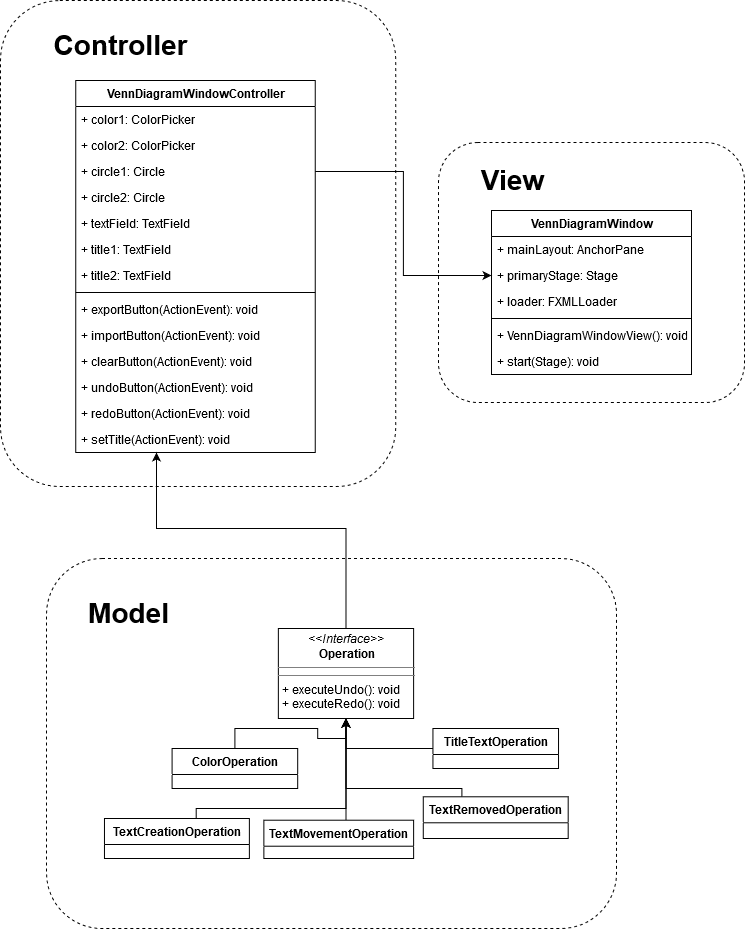

The diagram above was exported from draw.io. Its source (the exported page's mxGraphModel, read from the mxfile embedded in the PNG):
<mxGraphModel dx="1038" dy="587" grid="0" gridSize="10" guides="1" tooltips="1" connect="1" arrows="1" fold="1" page="1" pageScale="1" pageWidth="850" pageHeight="1100" math="0" shadow="0">
  <root>
    <mxCell id="0" />
    <mxCell id="1" parent="0" />
    <mxCell id="QA-dh3_epYyQQNCdMfbb-112" value="" style="rounded=1;whiteSpace=wrap;html=1;dashed=1;" vertex="1" parent="1">
      <mxGeometry x="54" y="62" width="395.25" height="486" as="geometry" />
    </mxCell>
    <mxCell id="QA-dh3_epYyQQNCdMfbb-71" value="VennDiagramWindowController" style="swimlane;fontStyle=1;align=center;verticalAlign=top;childLayout=stackLayout;horizontal=1;startSize=26;horizontalStack=0;resizeParent=1;resizeParentMax=0;resizeLast=0;collapsible=1;marginBottom=0;html=1;" vertex="1" parent="1">
      <mxGeometry x="129.25" y="142" width="239.5" height="372" as="geometry" />
    </mxCell>
    <mxCell id="QA-dh3_epYyQQNCdMfbb-72" value="+ color1: ColorPicker" style="text;strokeColor=none;fillColor=none;align=left;verticalAlign=top;spacingLeft=4;spacingRight=4;overflow=hidden;rotatable=0;points=[[0,0.5],[1,0.5]];portConstraint=eastwest;" vertex="1" parent="QA-dh3_epYyQQNCdMfbb-71">
      <mxGeometry y="26" width="239.5" height="26" as="geometry" />
    </mxCell>
    <mxCell id="QA-dh3_epYyQQNCdMfbb-80" value="+ color2: ColorPicker" style="text;strokeColor=none;fillColor=none;align=left;verticalAlign=top;spacingLeft=4;spacingRight=4;overflow=hidden;rotatable=0;points=[[0,0.5],[1,0.5]];portConstraint=eastwest;" vertex="1" parent="QA-dh3_epYyQQNCdMfbb-71">
      <mxGeometry y="52" width="239.5" height="26" as="geometry" />
    </mxCell>
    <mxCell id="QA-dh3_epYyQQNCdMfbb-77" value="+ circle1: Circle" style="text;strokeColor=none;fillColor=none;align=left;verticalAlign=top;spacingLeft=4;spacingRight=4;overflow=hidden;rotatable=0;points=[[0,0.5],[1,0.5]];portConstraint=eastwest;" vertex="1" parent="QA-dh3_epYyQQNCdMfbb-71">
      <mxGeometry y="78" width="239.5" height="26" as="geometry" />
    </mxCell>
    <mxCell id="QA-dh3_epYyQQNCdMfbb-82" value="+ circle2: Circle" style="text;strokeColor=none;fillColor=none;align=left;verticalAlign=top;spacingLeft=4;spacingRight=4;overflow=hidden;rotatable=0;points=[[0,0.5],[1,0.5]];portConstraint=eastwest;" vertex="1" parent="QA-dh3_epYyQQNCdMfbb-71">
      <mxGeometry y="104" width="239.5" height="26" as="geometry" />
    </mxCell>
    <mxCell id="QA-dh3_epYyQQNCdMfbb-83" value="+ textField: TextField" style="text;strokeColor=none;fillColor=none;align=left;verticalAlign=top;spacingLeft=4;spacingRight=4;overflow=hidden;rotatable=0;points=[[0,0.5],[1,0.5]];portConstraint=eastwest;" vertex="1" parent="QA-dh3_epYyQQNCdMfbb-71">
      <mxGeometry y="130" width="239.5" height="26" as="geometry" />
    </mxCell>
    <mxCell id="QA-dh3_epYyQQNCdMfbb-79" value="+ title1: TextField" style="text;strokeColor=none;fillColor=none;align=left;verticalAlign=top;spacingLeft=4;spacingRight=4;overflow=hidden;rotatable=0;points=[[0,0.5],[1,0.5]];portConstraint=eastwest;" vertex="1" parent="QA-dh3_epYyQQNCdMfbb-71">
      <mxGeometry y="156" width="239.5" height="26" as="geometry" />
    </mxCell>
    <mxCell id="QA-dh3_epYyQQNCdMfbb-84" value="+ title2: TextField" style="text;strokeColor=none;fillColor=none;align=left;verticalAlign=top;spacingLeft=4;spacingRight=4;overflow=hidden;rotatable=0;points=[[0,0.5],[1,0.5]];portConstraint=eastwest;" vertex="1" parent="QA-dh3_epYyQQNCdMfbb-71">
      <mxGeometry y="182" width="239.5" height="26" as="geometry" />
    </mxCell>
    <mxCell id="QA-dh3_epYyQQNCdMfbb-73" value="" style="line;strokeWidth=1;fillColor=none;align=left;verticalAlign=middle;spacingTop=-1;spacingLeft=3;spacingRight=3;rotatable=0;labelPosition=right;points=[];portConstraint=eastwest;" vertex="1" parent="QA-dh3_epYyQQNCdMfbb-71">
      <mxGeometry y="208" width="239.5" height="8" as="geometry" />
    </mxCell>
    <mxCell id="QA-dh3_epYyQQNCdMfbb-74" value="+ exportButton(ActionEvent): void" style="text;strokeColor=none;fillColor=none;align=left;verticalAlign=top;spacingLeft=4;spacingRight=4;overflow=hidden;rotatable=0;points=[[0,0.5],[1,0.5]];portConstraint=eastwest;" vertex="1" parent="QA-dh3_epYyQQNCdMfbb-71">
      <mxGeometry y="216" width="239.5" height="26" as="geometry" />
    </mxCell>
    <mxCell id="QA-dh3_epYyQQNCdMfbb-88" value="+ importButton(ActionEvent): void" style="text;strokeColor=none;fillColor=none;align=left;verticalAlign=top;spacingLeft=4;spacingRight=4;overflow=hidden;rotatable=0;points=[[0,0.5],[1,0.5]];portConstraint=eastwest;" vertex="1" parent="QA-dh3_epYyQQNCdMfbb-71">
      <mxGeometry y="242" width="239.5" height="26" as="geometry" />
    </mxCell>
    <mxCell id="QA-dh3_epYyQQNCdMfbb-89" value="+ clearButton(ActionEvent): void" style="text;strokeColor=none;fillColor=none;align=left;verticalAlign=top;spacingLeft=4;spacingRight=4;overflow=hidden;rotatable=0;points=[[0,0.5],[1,0.5]];portConstraint=eastwest;" vertex="1" parent="QA-dh3_epYyQQNCdMfbb-71">
      <mxGeometry y="268" width="239.5" height="26" as="geometry" />
    </mxCell>
    <mxCell id="QA-dh3_epYyQQNCdMfbb-92" value="+ undoButton(ActionEvent): void" style="text;strokeColor=none;fillColor=none;align=left;verticalAlign=top;spacingLeft=4;spacingRight=4;overflow=hidden;rotatable=0;points=[[0,0.5],[1,0.5]];portConstraint=eastwest;" vertex="1" parent="QA-dh3_epYyQQNCdMfbb-71">
      <mxGeometry y="294" width="239.5" height="26" as="geometry" />
    </mxCell>
    <mxCell id="QA-dh3_epYyQQNCdMfbb-94" value="+ redoButton(ActionEvent): void" style="text;strokeColor=none;fillColor=none;align=left;verticalAlign=top;spacingLeft=4;spacingRight=4;overflow=hidden;rotatable=0;points=[[0,0.5],[1,0.5]];portConstraint=eastwest;" vertex="1" parent="QA-dh3_epYyQQNCdMfbb-71">
      <mxGeometry y="320" width="239.5" height="26" as="geometry" />
    </mxCell>
    <mxCell id="QA-dh3_epYyQQNCdMfbb-95" value="+ setTitle(ActionEvent): void" style="text;strokeColor=none;fillColor=none;align=left;verticalAlign=top;spacingLeft=4;spacingRight=4;overflow=hidden;rotatable=0;points=[[0,0.5],[1,0.5]];portConstraint=eastwest;" vertex="1" parent="QA-dh3_epYyQQNCdMfbb-71">
      <mxGeometry y="346" width="239.5" height="26" as="geometry" />
    </mxCell>
    <mxCell id="QA-dh3_epYyQQNCdMfbb-67" value="" style="group" vertex="1" connectable="0" parent="1">
      <mxGeometry x="100" y="620" width="570" height="370" as="geometry" />
    </mxCell>
    <mxCell id="QA-dh3_epYyQQNCdMfbb-62" value="" style="rounded=1;whiteSpace=wrap;html=1;dashed=1;" vertex="1" parent="QA-dh3_epYyQQNCdMfbb-67">
      <mxGeometry width="570" height="370" as="geometry" />
    </mxCell>
    <mxCell id="QA-dh3_epYyQQNCdMfbb-20" value="&lt;p style=&quot;margin: 0px ; margin-top: 4px ; text-align: center&quot;&gt;&lt;i&gt;&amp;lt;&amp;lt;Interface&amp;gt;&amp;gt;&lt;/i&gt;&lt;br&gt;&lt;b&gt;Operation&lt;/b&gt;&lt;/p&gt;&lt;hr size=&quot;1&quot;&gt;&lt;hr size=&quot;1&quot;&gt;&lt;p style=&quot;margin: 0px ; margin-left: 4px&quot;&gt;+ executeUndo(): void &lt;br&gt;+ executeRedo(): void&lt;/p&gt;" style="verticalAlign=top;align=left;overflow=fill;fontSize=12;fontFamily=Helvetica;html=1;" vertex="1" parent="QA-dh3_epYyQQNCdMfbb-67">
      <mxGeometry x="231.864406779661" y="70" width="135.25423728813558" height="90" as="geometry" />
    </mxCell>
    <mxCell id="QA-dh3_epYyQQNCdMfbb-59" style="edgeStyle=orthogonalEdgeStyle;rounded=0;orthogonalLoop=1;jettySize=auto;html=1;entryX=0.5;entryY=1;entryDx=0;entryDy=0;" edge="1" parent="QA-dh3_epYyQQNCdMfbb-67" source="QA-dh3_epYyQQNCdMfbb-51" target="QA-dh3_epYyQQNCdMfbb-20">
      <mxGeometry relative="1" as="geometry">
        <Array as="points">
          <mxPoint x="149.7457627118644" y="250" />
          <mxPoint x="299.4915254237288" y="250" />
        </Array>
      </mxGeometry>
    </mxCell>
    <mxCell id="QA-dh3_epYyQQNCdMfbb-60" style="edgeStyle=orthogonalEdgeStyle;rounded=0;orthogonalLoop=1;jettySize=auto;html=1;" edge="1" parent="QA-dh3_epYyQQNCdMfbb-67" source="QA-dh3_epYyQQNCdMfbb-49">
      <mxGeometry relative="1" as="geometry">
        <mxPoint x="299.4915254237288" y="160" as="targetPoint" />
        <Array as="points">
          <mxPoint x="415.4237288135593" y="230" />
          <mxPoint x="299.4915254237288" y="230" />
        </Array>
      </mxGeometry>
    </mxCell>
    <mxCell id="QA-dh3_epYyQQNCdMfbb-58" style="edgeStyle=orthogonalEdgeStyle;rounded=0;orthogonalLoop=1;jettySize=auto;html=1;entryX=0.5;entryY=1;entryDx=0;entryDy=0;" edge="1" parent="QA-dh3_epYyQQNCdMfbb-67" source="QA-dh3_epYyQQNCdMfbb-52" target="QA-dh3_epYyQQNCdMfbb-20">
      <mxGeometry relative="1" as="geometry">
        <Array as="points">
          <mxPoint x="299.4915254237288" y="250" />
          <mxPoint x="299.4915254237288" y="250" />
        </Array>
      </mxGeometry>
    </mxCell>
    <mxCell id="QA-dh3_epYyQQNCdMfbb-57" style="edgeStyle=orthogonalEdgeStyle;rounded=0;orthogonalLoop=1;jettySize=auto;html=1;" edge="1" parent="QA-dh3_epYyQQNCdMfbb-67" source="QA-dh3_epYyQQNCdMfbb-45">
      <mxGeometry relative="1" as="geometry">
        <mxPoint x="299.4915254237288" y="160" as="targetPoint" />
        <Array as="points">
          <mxPoint x="299.4915254237288" y="190" />
        </Array>
      </mxGeometry>
    </mxCell>
    <mxCell id="QA-dh3_epYyQQNCdMfbb-56" style="edgeStyle=orthogonalEdgeStyle;rounded=0;orthogonalLoop=1;jettySize=auto;html=1;entryX=0.5;entryY=1;entryDx=0;entryDy=0;" edge="1" parent="QA-dh3_epYyQQNCdMfbb-67" source="QA-dh3_epYyQQNCdMfbb-50" target="QA-dh3_epYyQQNCdMfbb-20">
      <mxGeometry relative="1" as="geometry" />
    </mxCell>
    <mxCell id="QA-dh3_epYyQQNCdMfbb-45" value="&lt;b&gt;TitleTextOperation&lt;/b&gt;" style="swimlane;fontStyle=0;childLayout=stackLayout;horizontal=1;startSize=26;fillColor=none;horizontalStack=0;resizeParent=1;resizeParentMax=0;resizeLast=0;collapsible=1;marginBottom=0;html=1;" vertex="1" parent="QA-dh3_epYyQQNCdMfbb-67">
      <mxGeometry x="386.44067796610165" y="170" width="125.59322033898302" height="40" as="geometry" />
    </mxCell>
    <mxCell id="QA-dh3_epYyQQNCdMfbb-50" value="&lt;b&gt;ColorOperation&lt;/b&gt;" style="swimlane;fontStyle=0;childLayout=stackLayout;horizontal=1;startSize=26;fillColor=none;horizontalStack=0;resizeParent=1;resizeParentMax=0;resizeLast=0;collapsible=1;marginBottom=0;html=1;" vertex="1" parent="QA-dh3_epYyQQNCdMfbb-67">
      <mxGeometry x="125.59322033898302" y="190" width="125.59322033898302" height="40" as="geometry" />
    </mxCell>
    <mxCell id="QA-dh3_epYyQQNCdMfbb-49" value="&lt;b&gt;TextRemovedOperation&lt;/b&gt;" style="swimlane;fontStyle=0;childLayout=stackLayout;horizontal=1;startSize=26;fillColor=none;horizontalStack=0;resizeParent=1;resizeParentMax=0;resizeLast=0;collapsible=1;marginBottom=0;html=1;" vertex="1" parent="QA-dh3_epYyQQNCdMfbb-67">
      <mxGeometry x="376.7796610169491" y="238.29000000000002" width="144.91525423728814" height="41.71" as="geometry" />
    </mxCell>
    <mxCell id="QA-dh3_epYyQQNCdMfbb-52" value="&lt;b&gt;TextMovementOperation&lt;/b&gt;" style="swimlane;fontStyle=0;childLayout=stackLayout;horizontal=1;startSize=26;fillColor=none;horizontalStack=0;resizeParent=1;resizeParentMax=0;resizeLast=0;collapsible=1;marginBottom=0;html=1;" vertex="1" parent="QA-dh3_epYyQQNCdMfbb-67">
      <mxGeometry x="217.37288135593215" y="261.71" width="149.7457627118644" height="38.29" as="geometry" />
    </mxCell>
    <mxCell id="QA-dh3_epYyQQNCdMfbb-51" value="&lt;b&gt;TextCreationOperation&lt;/b&gt;" style="swimlane;fontStyle=0;childLayout=stackLayout;horizontal=1;startSize=26;fillColor=none;horizontalStack=0;resizeParent=1;resizeParentMax=0;resizeLast=0;collapsible=1;marginBottom=0;html=1;" vertex="1" parent="QA-dh3_epYyQQNCdMfbb-67">
      <mxGeometry x="57.96610169491525" y="260" width="144.91525423728814" height="40" as="geometry" />
    </mxCell>
    <mxCell id="QA-dh3_epYyQQNCdMfbb-64" value="&lt;font style=&quot;font-size: 28px&quot;&gt;&lt;b&gt;Model&lt;/b&gt;&lt;/font&gt;" style="text;html=1;strokeColor=none;fillColor=none;align=center;verticalAlign=middle;whiteSpace=wrap;rounded=0;dashed=1;" vertex="1" parent="QA-dh3_epYyQQNCdMfbb-67">
      <mxGeometry x="38.644067796610166" y="20" width="86.94915254237287" height="70" as="geometry" />
    </mxCell>
    <mxCell id="QA-dh3_epYyQQNCdMfbb-113" value="&lt;font style=&quot;font-size: 28px&quot;&gt;&lt;b&gt;Controller&lt;/b&gt;&lt;/font&gt;" style="text;html=1;align=center;verticalAlign=middle;resizable=0;points=[];autosize=1;" vertex="1" parent="1">
      <mxGeometry x="99.25" y="92" width="150" height="30" as="geometry" />
    </mxCell>
    <mxCell id="QA-dh3_epYyQQNCdMfbb-114" style="edgeStyle=orthogonalEdgeStyle;rounded=0;orthogonalLoop=1;jettySize=auto;html=1;exitX=0.5;exitY=0;exitDx=0;exitDy=0;" edge="1" parent="1" source="QA-dh3_epYyQQNCdMfbb-20" target="QA-dh3_epYyQQNCdMfbb-71">
      <mxGeometry relative="1" as="geometry">
        <Array as="points">
          <mxPoint x="400" y="590" />
          <mxPoint x="210" y="590" />
        </Array>
      </mxGeometry>
    </mxCell>
    <mxCell id="QA-dh3_epYyQQNCdMfbb-130" value="" style="group" vertex="1" connectable="0" parent="1">
      <mxGeometry x="492" y="204" width="306" height="260" as="geometry" />
    </mxCell>
    <mxCell id="QA-dh3_epYyQQNCdMfbb-128" value="" style="rounded=1;whiteSpace=wrap;html=1;dashed=1;" vertex="1" parent="QA-dh3_epYyQQNCdMfbb-130">
      <mxGeometry width="306" height="260" as="geometry" />
    </mxCell>
    <mxCell id="QA-dh3_epYyQQNCdMfbb-119" value="VennDiagramWindow" style="swimlane;fontStyle=1;align=center;verticalAlign=top;childLayout=stackLayout;horizontal=1;startSize=26;horizontalStack=0;resizeParent=1;resizeParentMax=0;resizeLast=0;collapsible=1;marginBottom=0;html=1;" vertex="1" parent="QA-dh3_epYyQQNCdMfbb-130">
      <mxGeometry x="53" y="68" width="200" height="164" as="geometry" />
    </mxCell>
    <mxCell id="QA-dh3_epYyQQNCdMfbb-120" value="+ mainLayout: AnchorPane" style="text;strokeColor=none;fillColor=none;align=left;verticalAlign=top;spacingLeft=4;spacingRight=4;overflow=hidden;rotatable=0;points=[[0,0.5],[1,0.5]];portConstraint=eastwest;" vertex="1" parent="QA-dh3_epYyQQNCdMfbb-119">
      <mxGeometry y="26" width="200" height="26" as="geometry" />
    </mxCell>
    <mxCell id="QA-dh3_epYyQQNCdMfbb-124" value="+ primaryStage: Stage" style="text;strokeColor=none;fillColor=none;align=left;verticalAlign=top;spacingLeft=4;spacingRight=4;overflow=hidden;rotatable=0;points=[[0,0.5],[1,0.5]];portConstraint=eastwest;" vertex="1" parent="QA-dh3_epYyQQNCdMfbb-119">
      <mxGeometry y="52" width="200" height="26" as="geometry" />
    </mxCell>
    <mxCell id="QA-dh3_epYyQQNCdMfbb-123" value="+ loader: FXMLLoader" style="text;strokeColor=none;fillColor=none;align=left;verticalAlign=top;spacingLeft=4;spacingRight=4;overflow=hidden;rotatable=0;points=[[0,0.5],[1,0.5]];portConstraint=eastwest;" vertex="1" parent="QA-dh3_epYyQQNCdMfbb-119">
      <mxGeometry y="78" width="200" height="26" as="geometry" />
    </mxCell>
    <mxCell id="QA-dh3_epYyQQNCdMfbb-121" value="" style="line;strokeWidth=1;fillColor=none;align=left;verticalAlign=middle;spacingTop=-1;spacingLeft=3;spacingRight=3;rotatable=0;labelPosition=right;points=[];portConstraint=eastwest;" vertex="1" parent="QA-dh3_epYyQQNCdMfbb-119">
      <mxGeometry y="104" width="200" height="8" as="geometry" />
    </mxCell>
    <mxCell id="QA-dh3_epYyQQNCdMfbb-126" value="+ VennDiagramWindowView(): void" style="text;strokeColor=none;fillColor=none;align=left;verticalAlign=top;spacingLeft=4;spacingRight=4;overflow=hidden;rotatable=0;points=[[0,0.5],[1,0.5]];portConstraint=eastwest;" vertex="1" parent="QA-dh3_epYyQQNCdMfbb-119">
      <mxGeometry y="112" width="200" height="26" as="geometry" />
    </mxCell>
    <mxCell id="QA-dh3_epYyQQNCdMfbb-122" value="+ start(Stage): void" style="text;strokeColor=none;fillColor=none;align=left;verticalAlign=top;spacingLeft=4;spacingRight=4;overflow=hidden;rotatable=0;points=[[0,0.5],[1,0.5]];portConstraint=eastwest;" vertex="1" parent="QA-dh3_epYyQQNCdMfbb-119">
      <mxGeometry y="138" width="200" height="26" as="geometry" />
    </mxCell>
    <mxCell id="QA-dh3_epYyQQNCdMfbb-129" value="&lt;font style=&quot;font-size: 28px&quot;&gt;&lt;b&gt;View&lt;/b&gt;&lt;/font&gt;" style="text;html=1;align=center;verticalAlign=middle;resizable=0;points=[];autosize=1;" vertex="1" parent="QA-dh3_epYyQQNCdMfbb-130">
      <mxGeometry x="37" y="26" width="73" height="24" as="geometry" />
    </mxCell>
    <mxCell id="QA-dh3_epYyQQNCdMfbb-131" style="edgeStyle=orthogonalEdgeStyle;rounded=0;orthogonalLoop=1;jettySize=auto;html=1;exitX=1;exitY=0.5;exitDx=0;exitDy=0;entryX=0;entryY=0.5;entryDx=0;entryDy=0;" edge="1" parent="1" source="QA-dh3_epYyQQNCdMfbb-77" target="QA-dh3_epYyQQNCdMfbb-124">
      <mxGeometry relative="1" as="geometry" />
    </mxCell>
  </root>
</mxGraphModel>